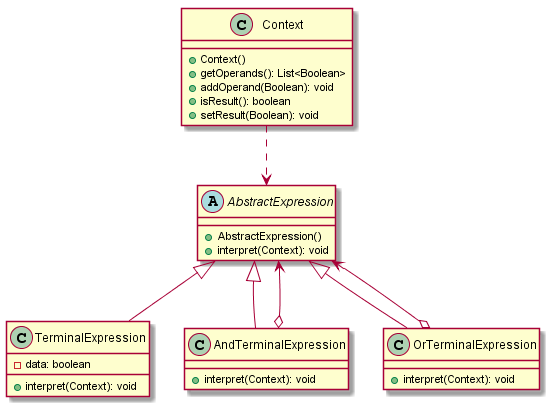

The diagram above was rendered by PlantUML. Its source (embedded in the PNG):
@startuml

class Context{
  +Context()
  +getOperands(): List<Boolean>
  +addOperand(Boolean): void
  +isResult(): boolean
  +setResult(Boolean): void
}

abstract class AbstractExpression{
  +AbstractExpression()
  +interpret(Context): void
}

class TerminalExpression{
  -data: boolean
  +interpret(Context): void
}

class AndTerminalExpression{
  +interpret(Context): void
}

class OrTerminalExpression{
  +interpret(Context): void
}

Context ..> AbstractExpression 
AbstractExpression <|-- TerminalExpression
AbstractExpression <|-- AndTerminalExpression
AbstractExpression <|-- OrTerminalExpression 
AndTerminalExpression o--> AbstractExpression 
OrTerminalExpression o--> AbstractExpression  

@enduml